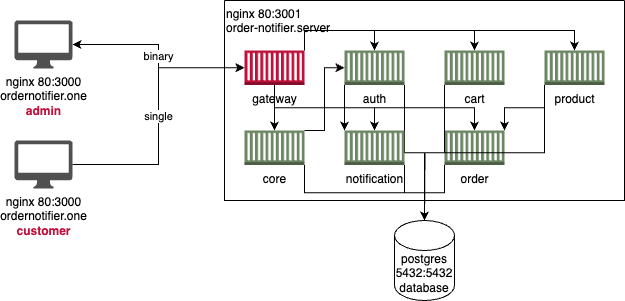

The diagram above was exported from draw.io. Its source (the exported page's mxGraphModel, read from the mxfile embedded in the PNG):
<mxGraphModel dx="842" dy="579" grid="1" gridSize="10" guides="1" tooltips="1" connect="1" arrows="1" fold="1" page="1" pageScale="1" pageWidth="1100" pageHeight="850" math="0" shadow="0">
  <root>
    <mxCell id="0" />
    <mxCell id="1" parent="0" />
    <mxCell id="2rT6mrlqKdOvkwx6caKt-3" value="nginx 80:3001&#10;order-notifier.server" style="swimlane;startSize=0;align=left;verticalAlign=top;fontStyle=0" vertex="1" parent="1">
      <mxGeometry x="230" y="120" width="400" height="200" as="geometry" />
    </mxCell>
    <mxCell id="2rT6mrlqKdOvkwx6caKt-59" style="edgeStyle=orthogonalEdgeStyle;rounded=0;orthogonalLoop=1;jettySize=auto;html=1;exitX=0.5;exitY=1;exitDx=0;exitDy=0;exitPerimeter=0;" edge="1" parent="2rT6mrlqKdOvkwx6caKt-3" source="2rT6mrlqKdOvkwx6caKt-10" target="2rT6mrlqKdOvkwx6caKt-20">
      <mxGeometry relative="1" as="geometry" />
    </mxCell>
    <mxCell id="2rT6mrlqKdOvkwx6caKt-60" style="edgeStyle=orthogonalEdgeStyle;rounded=0;orthogonalLoop=1;jettySize=auto;html=1;exitX=0.5;exitY=1;exitDx=0;exitDy=0;exitPerimeter=0;" edge="1" parent="2rT6mrlqKdOvkwx6caKt-3" source="2rT6mrlqKdOvkwx6caKt-10" target="2rT6mrlqKdOvkwx6caKt-21">
      <mxGeometry relative="1" as="geometry" />
    </mxCell>
    <mxCell id="2rT6mrlqKdOvkwx6caKt-10" value="&lt;font color=&quot;#000000&quot;&gt;gateway&lt;/font&gt;" style="outlineConnect=0;dashed=0;verticalLabelPosition=bottom;verticalAlign=top;align=center;html=1;shape=mxgraph.aws3.ec2_compute_container;fillColor=#be123c;strokeColor=#6F0000;fontColor=#ffffff;" vertex="1" parent="2rT6mrlqKdOvkwx6caKt-3">
      <mxGeometry x="20" y="50" width="60" height="34.5" as="geometry" />
    </mxCell>
    <mxCell id="2rT6mrlqKdOvkwx6caKt-47" style="edgeStyle=orthogonalEdgeStyle;rounded=0;orthogonalLoop=1;jettySize=auto;html=1;exitX=1;exitY=1;exitDx=0;exitDy=0;exitPerimeter=0;" edge="1" parent="2rT6mrlqKdOvkwx6caKt-3" source="2rT6mrlqKdOvkwx6caKt-17">
      <mxGeometry relative="1" as="geometry">
        <mxPoint x="200" y="220" as="targetPoint" />
      </mxGeometry>
    </mxCell>
    <mxCell id="2rT6mrlqKdOvkwx6caKt-17" value="&lt;font color=&quot;#000000&quot;&gt;auth&lt;/font&gt;" style="outlineConnect=0;dashed=0;verticalLabelPosition=bottom;verticalAlign=top;align=center;html=1;shape=mxgraph.aws3.ec2_compute_container;fillColor=#6d8764;fontColor=#ffffff;strokeColor=#3A5431;" vertex="1" parent="2rT6mrlqKdOvkwx6caKt-3">
      <mxGeometry x="120" y="50" width="60" height="34.5" as="geometry" />
    </mxCell>
    <mxCell id="2rT6mrlqKdOvkwx6caKt-18" value="&lt;font color=&quot;#000000&quot;&gt;cart&lt;/font&gt;" style="outlineConnect=0;dashed=0;verticalLabelPosition=bottom;verticalAlign=top;align=center;html=1;shape=mxgraph.aws3.ec2_compute_container;fillColor=#6d8764;fontColor=#ffffff;strokeColor=#3A5431;" vertex="1" parent="2rT6mrlqKdOvkwx6caKt-3">
      <mxGeometry x="220" y="50" width="60" height="34.5" as="geometry" />
    </mxCell>
    <mxCell id="2rT6mrlqKdOvkwx6caKt-19" value="&lt;font color=&quot;#000000&quot;&gt;core&lt;/font&gt;" style="outlineConnect=0;dashed=0;verticalLabelPosition=bottom;verticalAlign=top;align=center;html=1;shape=mxgraph.aws3.ec2_compute_container;fillColor=#6d8764;fontColor=#ffffff;strokeColor=#3A5431;" vertex="1" parent="2rT6mrlqKdOvkwx6caKt-3">
      <mxGeometry x="20" y="130" width="60" height="34.5" as="geometry" />
    </mxCell>
    <mxCell id="2rT6mrlqKdOvkwx6caKt-20" value="&lt;font color=&quot;#000000&quot;&gt;notification&lt;/font&gt;" style="outlineConnect=0;dashed=0;verticalLabelPosition=bottom;verticalAlign=top;align=center;html=1;shape=mxgraph.aws3.ec2_compute_container;fillColor=#6d8764;fontColor=#ffffff;strokeColor=#3A5431;" vertex="1" parent="2rT6mrlqKdOvkwx6caKt-3">
      <mxGeometry x="120" y="130" width="60" height="34.5" as="geometry" />
    </mxCell>
    <mxCell id="2rT6mrlqKdOvkwx6caKt-21" value="&lt;font color=&quot;#000000&quot;&gt;order&lt;/font&gt;" style="outlineConnect=0;dashed=0;verticalLabelPosition=bottom;verticalAlign=top;align=center;html=1;shape=mxgraph.aws3.ec2_compute_container;fillColor=#6d8764;fontColor=#ffffff;strokeColor=#3A5431;" vertex="1" parent="2rT6mrlqKdOvkwx6caKt-3">
      <mxGeometry x="220" y="130" width="60" height="34.5" as="geometry" />
    </mxCell>
    <mxCell id="2rT6mrlqKdOvkwx6caKt-48" style="edgeStyle=orthogonalEdgeStyle;rounded=0;orthogonalLoop=1;jettySize=auto;html=1;exitX=0;exitY=1;exitDx=0;exitDy=0;exitPerimeter=0;" edge="1" parent="2rT6mrlqKdOvkwx6caKt-3" source="2rT6mrlqKdOvkwx6caKt-22">
      <mxGeometry relative="1" as="geometry">
        <mxPoint x="200" y="220" as="targetPoint" />
      </mxGeometry>
    </mxCell>
    <mxCell id="2rT6mrlqKdOvkwx6caKt-22" value="&lt;font color=&quot;#000000&quot;&gt;product&lt;/font&gt;" style="outlineConnect=0;dashed=0;verticalLabelPosition=bottom;verticalAlign=top;align=center;html=1;shape=mxgraph.aws3.ec2_compute_container;fillColor=#6d8764;fontColor=#ffffff;strokeColor=#3A5431;" vertex="1" parent="2rT6mrlqKdOvkwx6caKt-3">
      <mxGeometry x="320" y="50" width="60" height="34.5" as="geometry" />
    </mxCell>
    <mxCell id="2rT6mrlqKdOvkwx6caKt-50" style="edgeStyle=orthogonalEdgeStyle;rounded=0;orthogonalLoop=1;jettySize=auto;html=1;exitX=0;exitY=1;exitDx=0;exitDy=0;exitPerimeter=0;entryX=1;entryY=0;entryDx=0;entryDy=0;entryPerimeter=0;" edge="1" parent="2rT6mrlqKdOvkwx6caKt-3" source="2rT6mrlqKdOvkwx6caKt-22" target="2rT6mrlqKdOvkwx6caKt-21">
      <mxGeometry relative="1" as="geometry" />
    </mxCell>
    <mxCell id="2rT6mrlqKdOvkwx6caKt-51" style="edgeStyle=orthogonalEdgeStyle;rounded=0;orthogonalLoop=1;jettySize=auto;html=1;exitX=0;exitY=1;exitDx=0;exitDy=0;exitPerimeter=0;entryX=0;entryY=0;entryDx=0;entryDy=0;entryPerimeter=0;" edge="1" parent="2rT6mrlqKdOvkwx6caKt-3" source="2rT6mrlqKdOvkwx6caKt-17" target="2rT6mrlqKdOvkwx6caKt-20">
      <mxGeometry relative="1" as="geometry" />
    </mxCell>
    <mxCell id="2rT6mrlqKdOvkwx6caKt-53" style="edgeStyle=orthogonalEdgeStyle;rounded=0;orthogonalLoop=1;jettySize=auto;html=1;exitX=1;exitY=0;exitDx=0;exitDy=0;exitPerimeter=0;entryX=0;entryY=0.5;entryDx=0;entryDy=0;entryPerimeter=0;" edge="1" parent="2rT6mrlqKdOvkwx6caKt-3" source="2rT6mrlqKdOvkwx6caKt-19" target="2rT6mrlqKdOvkwx6caKt-17">
      <mxGeometry relative="1" as="geometry">
        <Array as="points">
          <mxPoint x="100" y="130" />
          <mxPoint x="100" y="67" />
        </Array>
      </mxGeometry>
    </mxCell>
    <mxCell id="2rT6mrlqKdOvkwx6caKt-54" style="edgeStyle=orthogonalEdgeStyle;rounded=0;orthogonalLoop=1;jettySize=auto;html=1;exitX=1;exitY=0;exitDx=0;exitDy=0;exitPerimeter=0;entryX=0.5;entryY=0;entryDx=0;entryDy=0;entryPerimeter=0;" edge="1" parent="2rT6mrlqKdOvkwx6caKt-3" source="2rT6mrlqKdOvkwx6caKt-10" target="2rT6mrlqKdOvkwx6caKt-17">
      <mxGeometry relative="1" as="geometry" />
    </mxCell>
    <mxCell id="2rT6mrlqKdOvkwx6caKt-56" style="edgeStyle=orthogonalEdgeStyle;rounded=0;orthogonalLoop=1;jettySize=auto;html=1;exitX=1;exitY=0;exitDx=0;exitDy=0;exitPerimeter=0;entryX=0.5;entryY=0;entryDx=0;entryDy=0;entryPerimeter=0;" edge="1" parent="2rT6mrlqKdOvkwx6caKt-3" source="2rT6mrlqKdOvkwx6caKt-10" target="2rT6mrlqKdOvkwx6caKt-22">
      <mxGeometry relative="1" as="geometry" />
    </mxCell>
    <mxCell id="2rT6mrlqKdOvkwx6caKt-57" style="edgeStyle=orthogonalEdgeStyle;rounded=0;orthogonalLoop=1;jettySize=auto;html=1;exitX=1;exitY=0;exitDx=0;exitDy=0;exitPerimeter=0;entryX=0.5;entryY=0;entryDx=0;entryDy=0;entryPerimeter=0;" edge="1" parent="2rT6mrlqKdOvkwx6caKt-3" source="2rT6mrlqKdOvkwx6caKt-10" target="2rT6mrlqKdOvkwx6caKt-18">
      <mxGeometry relative="1" as="geometry" />
    </mxCell>
    <mxCell id="2rT6mrlqKdOvkwx6caKt-58" style="edgeStyle=orthogonalEdgeStyle;rounded=0;orthogonalLoop=1;jettySize=auto;html=1;exitX=0.5;exitY=1;exitDx=0;exitDy=0;exitPerimeter=0;entryX=0.5;entryY=0;entryDx=0;entryDy=0;entryPerimeter=0;" edge="1" parent="2rT6mrlqKdOvkwx6caKt-3" source="2rT6mrlqKdOvkwx6caKt-10" target="2rT6mrlqKdOvkwx6caKt-19">
      <mxGeometry relative="1" as="geometry" />
    </mxCell>
    <mxCell id="2rT6mrlqKdOvkwx6caKt-12" value="binary&lt;div&gt;&lt;/div&gt;" style="edgeStyle=orthogonalEdgeStyle;rounded=0;orthogonalLoop=1;jettySize=auto;html=1;startArrow=classic;startFill=1;" edge="1" parent="1" source="2rT6mrlqKdOvkwx6caKt-6" target="2rT6mrlqKdOvkwx6caKt-10">
      <mxGeometry relative="1" as="geometry" />
    </mxCell>
    <mxCell id="2rT6mrlqKdOvkwx6caKt-6" value="&lt;div&gt;nginx 80:3000&lt;/div&gt;ordernotifier.one&lt;div&gt;&lt;b&gt;&lt;font color=&quot;#be123c&quot;&gt;admin&lt;/font&gt;&lt;/b&gt;&lt;/div&gt;" style="sketch=0;pointerEvents=1;shadow=0;dashed=0;html=1;strokeColor=none;fillColor=#505050;labelPosition=center;verticalLabelPosition=bottom;verticalAlign=top;outlineConnect=0;align=center;shape=mxgraph.office.devices.mac_client;" vertex="1" parent="1">
      <mxGeometry x="20" y="140" width="58" height="48" as="geometry" />
    </mxCell>
    <mxCell id="2rT6mrlqKdOvkwx6caKt-14" value="&lt;div&gt;nginx 80:3000&lt;/div&gt;ordernotifier.one&lt;div&gt;&lt;b&gt;&lt;font color=&quot;#be123c&quot;&gt;customer&lt;/font&gt;&lt;/b&gt;&lt;/div&gt;" style="sketch=0;pointerEvents=1;shadow=0;dashed=0;html=1;strokeColor=none;fillColor=#505050;labelPosition=center;verticalLabelPosition=bottom;verticalAlign=top;outlineConnect=0;align=center;shape=mxgraph.office.devices.mac_client;" vertex="1" parent="1">
      <mxGeometry x="20" y="260" width="58" height="48" as="geometry" />
    </mxCell>
    <mxCell id="2rT6mrlqKdOvkwx6caKt-15" value="single&lt;div&gt;&lt;/div&gt;" style="edgeStyle=orthogonalEdgeStyle;rounded=0;orthogonalLoop=1;jettySize=auto;html=1;entryX=0;entryY=0.5;entryDx=0;entryDy=0;entryPerimeter=0;" edge="1" parent="1" source="2rT6mrlqKdOvkwx6caKt-14" target="2rT6mrlqKdOvkwx6caKt-10">
      <mxGeometry relative="1" as="geometry" />
    </mxCell>
    <mxCell id="2rT6mrlqKdOvkwx6caKt-41" value="&lt;div&gt;postgres 5432:5432&lt;/div&gt;database" style="shape=cylinder3;whiteSpace=wrap;html=1;boundedLbl=1;backgroundOutline=1;size=15;" vertex="1" parent="1">
      <mxGeometry x="400" y="340" width="60" height="80" as="geometry" />
    </mxCell>
    <mxCell id="2rT6mrlqKdOvkwx6caKt-43" style="edgeStyle=orthogonalEdgeStyle;rounded=0;orthogonalLoop=1;jettySize=auto;html=1;exitX=1;exitY=1;exitDx=0;exitDy=0;exitPerimeter=0;" edge="1" parent="1" source="2rT6mrlqKdOvkwx6caKt-19" target="2rT6mrlqKdOvkwx6caKt-41">
      <mxGeometry relative="1" as="geometry" />
    </mxCell>
    <mxCell id="2rT6mrlqKdOvkwx6caKt-44" style="edgeStyle=orthogonalEdgeStyle;rounded=0;orthogonalLoop=1;jettySize=auto;html=1;exitX=1;exitY=1;exitDx=0;exitDy=0;exitPerimeter=0;" edge="1" parent="1" source="2rT6mrlqKdOvkwx6caKt-20" target="2rT6mrlqKdOvkwx6caKt-41">
      <mxGeometry relative="1" as="geometry" />
    </mxCell>
    <mxCell id="2rT6mrlqKdOvkwx6caKt-45" style="edgeStyle=orthogonalEdgeStyle;rounded=0;orthogonalLoop=1;jettySize=auto;html=1;exitX=0;exitY=1;exitDx=0;exitDy=0;exitPerimeter=0;" edge="1" parent="1" source="2rT6mrlqKdOvkwx6caKt-21" target="2rT6mrlqKdOvkwx6caKt-41">
      <mxGeometry relative="1" as="geometry" />
    </mxCell>
    <mxCell id="2rT6mrlqKdOvkwx6caKt-46" style="edgeStyle=orthogonalEdgeStyle;rounded=0;orthogonalLoop=1;jettySize=auto;html=1;exitX=0;exitY=1;exitDx=0;exitDy=0;exitPerimeter=0;" edge="1" parent="1" source="2rT6mrlqKdOvkwx6caKt-18" target="2rT6mrlqKdOvkwx6caKt-41">
      <mxGeometry relative="1" as="geometry" />
    </mxCell>
  </root>
</mxGraphModel>